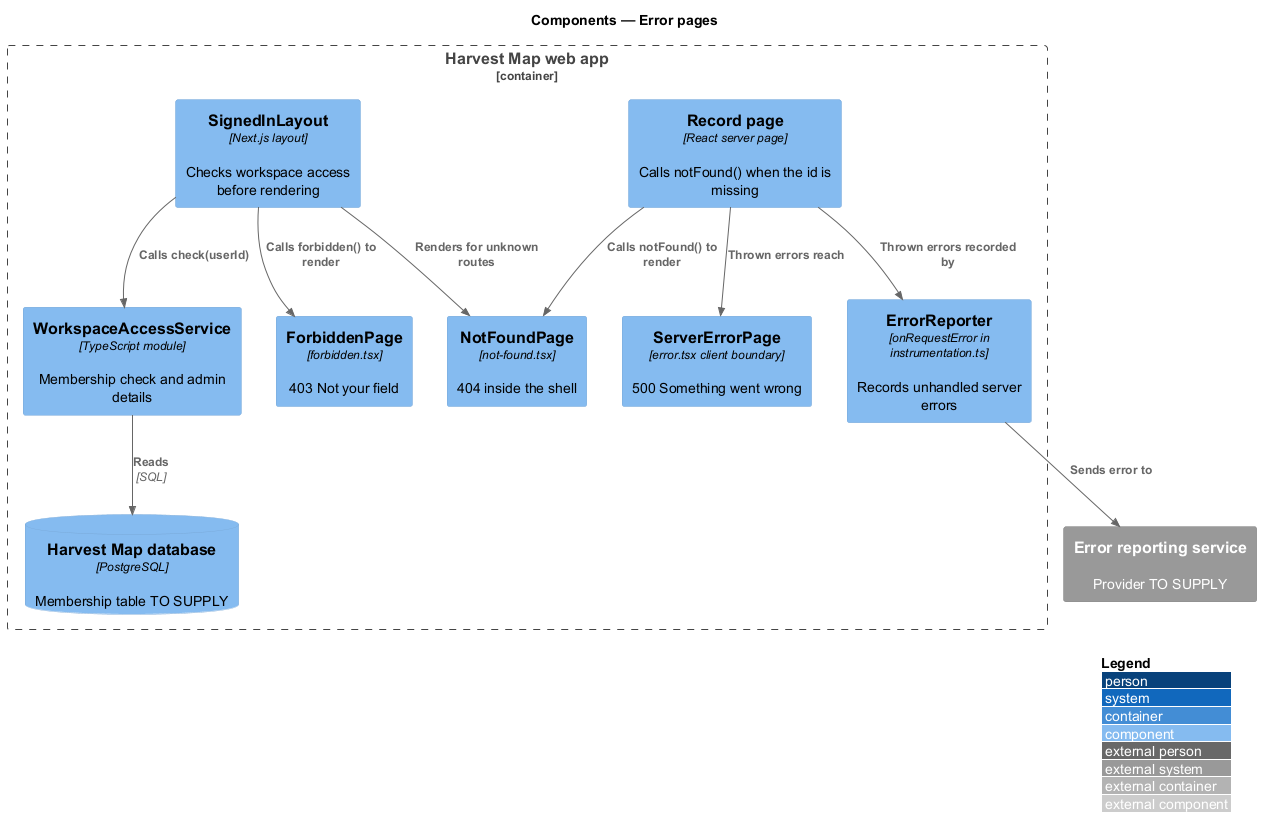

The diagram above was rendered by PlantUML. Its source (embedded in the PNG):
@startuml
!include <C4/C4_Component>
LAYOUT_WITH_LEGEND()
title Components — Error pages

Container_Boundary(web, "Harvest Map web app") {
  Component(layout, "SignedInLayout", "Next.js layout", "Checks workspace access before rendering")
  Component(record, "Record page", "React server page", "Calls notFound() when the id is missing")
  Component(access, "WorkspaceAccessService", "TypeScript module", "Membership check and admin details")
  Component(nf, "NotFoundPage", "not-found.tsx", "404 inside the shell")
  Component(fb, "ForbiddenPage", "forbidden.tsx", "403 Not your field")
  Component(se, "ServerErrorPage", "error.tsx client boundary", "500 Something went wrong")
  Component(reporter, "ErrorReporter", "onRequestError in instrumentation.ts", "Records unhandled server errors")
  ComponentDb(db, "Harvest Map database", "PostgreSQL", "Membership table TO SUPPLY")
}
System_Ext(report, "Error reporting service", "Provider TO SUPPLY")
Rel(layout, access, "Calls check(userId)")
Rel(access, db, "Reads", "SQL")
Rel(layout, fb, "Calls forbidden() to render")
Rel(record, nf, "Calls notFound() to render")
Rel(layout, nf, "Renders for unknown routes")
Rel(record, se, "Thrown errors reach")
Rel(reporter, report, "Sends error to")
Rel(record, reporter, "Thrown errors recorded by")
@enduml